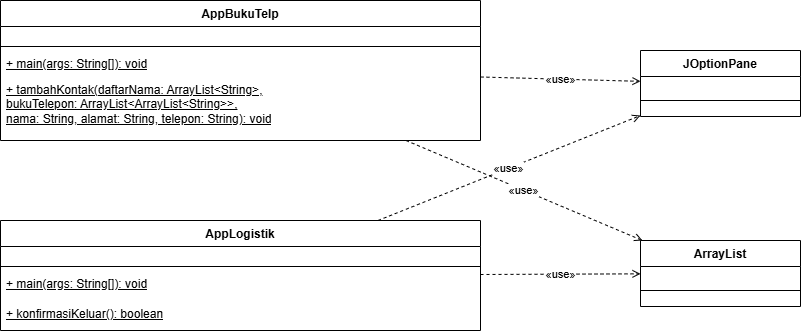

The diagram above was exported from draw.io. Its source (the exported page's mxGraphModel, read from the mxfile embedded in the PNG):
<mxGraphModel dx="921" dy="593" grid="0" gridSize="10" guides="1" tooltips="1" connect="1" arrows="1" fold="1" page="1" pageScale="1" pageWidth="1100" pageHeight="800" math="0" shadow="0">
  <root>
    <mxCell id="0" />
    <mxCell id="1" parent="0" />
    <mxCell id="bt" parent="1" style="swimlane;fontStyle=1;align=center;verticalAlign=top;childLayout=stackLayout;horizontal=1;startSize=26;horizontalStack=0;resizeParent=1;resizeParentMax=0;resizeLast=0;collapsible=0;marginBottom=0;whiteSpace=wrap;html=1;fillColor=#FFFFFF;strokeColor=#000000;fontColor=#000000;" value="AppBukuTelp" vertex="1">
      <mxGeometry height="140" width="480" x="40" y="40" as="geometry" />
    </mxCell>
    <mxCell id="bt-attr" parent="bt" style="text;strokeColor=none;fillColor=none;align=left;verticalAlign=top;spacingLeft=4;spacingRight=4;overflow=hidden;rotatable=0;points=[[0,0.5],[1,0.5]];portConstraint=eastwest;whiteSpace=wrap;html=1;fontColor=#000000;" value="" vertex="1">
      <mxGeometry height="16" width="480" y="26" as="geometry" />
    </mxCell>
    <mxCell id="bt-line" parent="bt" style="line;strokeWidth=1;fillColor=none;align=left;verticalAlign=middle;spacingTop=-1;spacingLeft=3;spacingRight=3;rotatable=0;labelPosition=right;points=[];portConstraint=eastwest;strokeColor=#000000;" value="" vertex="1">
      <mxGeometry height="8" width="480" y="42" as="geometry" />
    </mxCell>
    <mxCell id="bt-m1" parent="bt" style="text;strokeColor=none;fillColor=none;align=left;verticalAlign=top;spacingLeft=4;spacingRight=4;overflow=hidden;rotatable=0;points=[[0,0.5],[1,0.5]];portConstraint=eastwest;whiteSpace=wrap;html=1;fontStyle=4;fontColor=#000000;" value="+ main(args: String[]): void" vertex="1">
      <mxGeometry height="26" width="480" y="50" as="geometry" />
    </mxCell>
    <mxCell id="bt-m2" parent="bt" style="text;strokeColor=none;fillColor=none;align=left;verticalAlign=top;spacingLeft=4;spacingRight=4;overflow=hidden;rotatable=0;points=[[0,0.5],[1,0.5]];portConstraint=eastwest;whiteSpace=wrap;html=1;fontStyle=4;fontColor=#000000;" value="+ tambahKontak(daftarNama: ArrayList&amp;lt;String&amp;gt;,&lt;br&gt;bukuTelepon: ArrayList&amp;lt;ArrayList&amp;lt;String&amp;gt;&amp;gt;,&lt;br&gt;nama: String, alamat: String, telepon: String): void" vertex="1">
      <mxGeometry height="64" width="480" y="76" as="geometry" />
    </mxCell>
    <mxCell id="lg" parent="1" style="swimlane;fontStyle=1;align=center;verticalAlign=top;childLayout=stackLayout;horizontal=1;startSize=26;horizontalStack=0;resizeParent=1;resizeParentMax=0;resizeLast=0;collapsible=0;marginBottom=0;whiteSpace=wrap;html=1;fillColor=#FFFFFF;strokeColor=#000000;fontColor=#000000;" value="AppLogistik" vertex="1">
      <mxGeometry height="110" width="480" x="40" y="260" as="geometry" />
    </mxCell>
    <mxCell id="lg-attr" parent="lg" style="text;strokeColor=none;fillColor=none;align=left;verticalAlign=top;spacingLeft=4;spacingRight=4;overflow=hidden;rotatable=0;points=[[0,0.5],[1,0.5]];portConstraint=eastwest;whiteSpace=wrap;html=1;fontColor=#000000;" value="" vertex="1">
      <mxGeometry height="16" width="480" y="26" as="geometry" />
    </mxCell>
    <mxCell id="lg-line" parent="lg" style="line;strokeWidth=1;fillColor=none;align=left;verticalAlign=middle;spacingTop=-1;spacingLeft=3;spacingRight=3;rotatable=0;labelPosition=right;points=[];portConstraint=eastwest;strokeColor=#000000;" value="" vertex="1">
      <mxGeometry height="8" width="480" y="42" as="geometry" />
    </mxCell>
    <mxCell id="lg-m1" parent="lg" style="text;strokeColor=none;fillColor=none;align=left;verticalAlign=top;spacingLeft=4;spacingRight=4;overflow=hidden;rotatable=0;points=[[0,0.5],[1,0.5]];portConstraint=eastwest;whiteSpace=wrap;html=1;fontStyle=4;fontColor=#000000;" value="+ main(args: String[]): void" vertex="1">
      <mxGeometry height="30" width="480" y="50" as="geometry" />
    </mxCell>
    <mxCell id="lg-m2" parent="lg" style="text;strokeColor=none;fillColor=none;align=left;verticalAlign=top;spacingLeft=4;spacingRight=4;overflow=hidden;rotatable=0;points=[[0,0.5],[1,0.5]];portConstraint=eastwest;whiteSpace=wrap;html=1;fontStyle=4;fontColor=#000000;" value="+ konfirmasiKeluar(): boolean" vertex="1">
      <mxGeometry height="30" width="480" y="80" as="geometry" />
    </mxCell>
    <mxCell id="jp" parent="1" style="swimlane;fontStyle=1;align=center;verticalAlign=top;childLayout=stackLayout;horizontal=1;startSize=26;horizontalStack=0;resizeParent=1;resizeParentMax=0;resizeLast=0;collapsible=0;marginBottom=0;whiteSpace=wrap;html=1;fillColor=#FFFFFF;strokeColor=#000000;fontColor=#000000;" value="JOptionPane" vertex="1">
      <mxGeometry height="66" width="160" x="680" y="90" as="geometry" />
    </mxCell>
    <mxCell id="jp-attr" parent="jp" style="text;strokeColor=none;fillColor=none;align=left;verticalAlign=top;spacingLeft=4;spacingRight=4;overflow=hidden;rotatable=0;points=[[0,0.5],[1,0.5]];portConstraint=eastwest;whiteSpace=wrap;html=1;fontColor=#000000;" value="" vertex="1">
      <mxGeometry height="20" width="160" y="26" as="geometry" />
    </mxCell>
    <mxCell id="jp-line" parent="jp" style="line;strokeWidth=1;fillColor=none;align=left;verticalAlign=middle;spacingTop=-1;spacingLeft=3;spacingRight=3;rotatable=0;labelPosition=right;points=[];portConstraint=eastwest;strokeColor=#000000;" value="" vertex="1">
      <mxGeometry height="8" width="160" y="46" as="geometry" />
    </mxCell>
    <mxCell id="jp-m" parent="jp" style="text;strokeColor=none;fillColor=none;align=left;verticalAlign=top;spacingLeft=4;spacingRight=4;overflow=hidden;rotatable=0;points=[[0,0.5],[1,0.5]];portConstraint=eastwest;whiteSpace=wrap;html=1;fontColor=#000000;" value="" vertex="1">
      <mxGeometry height="12" width="160" y="54" as="geometry" />
    </mxCell>
    <mxCell id="al" parent="1" style="swimlane;fontStyle=1;align=center;verticalAlign=top;childLayout=stackLayout;horizontal=1;startSize=26;horizontalStack=0;resizeParent=1;resizeParentMax=0;resizeLast=0;collapsible=0;marginBottom=0;whiteSpace=wrap;html=1;fillColor=#FFFFFF;strokeColor=#000000;fontColor=#000000;" value="ArrayList" vertex="1">
      <mxGeometry height="66" width="160" x="680" y="280" as="geometry" />
    </mxCell>
    <mxCell id="al-attr" parent="al" style="text;strokeColor=none;fillColor=none;align=left;verticalAlign=top;spacingLeft=4;spacingRight=4;overflow=hidden;rotatable=0;points=[[0,0.5],[1,0.5]];portConstraint=eastwest;whiteSpace=wrap;html=1;fontColor=#000000;" value="" vertex="1">
      <mxGeometry height="20" width="160" y="26" as="geometry" />
    </mxCell>
    <mxCell id="al-line" parent="al" style="line;strokeWidth=1;fillColor=none;align=left;verticalAlign=middle;spacingTop=-1;spacingLeft=3;spacingRight=3;rotatable=0;labelPosition=right;points=[];portConstraint=eastwest;strokeColor=#000000;" value="" vertex="1">
      <mxGeometry height="8" width="160" y="46" as="geometry" />
    </mxCell>
    <mxCell id="al-m" parent="al" style="text;strokeColor=none;fillColor=none;align=left;verticalAlign=top;spacingLeft=4;spacingRight=4;overflow=hidden;rotatable=0;points=[[0,0.5],[1,0.5]];portConstraint=eastwest;whiteSpace=wrap;html=1;fontColor=#000000;" value="" vertex="1">
      <mxGeometry height="12" width="160" y="54" as="geometry" />
    </mxCell>
    <mxCell id="dep1" edge="1" parent="1" source="bt" style="endArrow=open;endFill=0;dashed=1;html=1;rounded=0;strokeColor=#000000;fontColor=#000000;labelBackgroundColor=#FFFFFF;" target="jp" value="«use»">
      <mxGeometry relative="1" as="geometry" />
    </mxCell>
    <mxCell id="dep2" edge="1" parent="1" source="lg" style="endArrow=open;endFill=0;dashed=1;html=1;rounded=0;strokeColor=#000000;fontColor=#000000;labelBackgroundColor=#FFFFFF;" target="jp" value="«use»">
      <mxGeometry relative="1" as="geometry" />
    </mxCell>
    <mxCell id="dep3" edge="1" parent="1" source="bt" style="endArrow=open;endFill=0;dashed=1;html=1;rounded=0;strokeColor=#000000;fontColor=#000000;labelBackgroundColor=#FFFFFF;" target="al" value="«use»">
      <mxGeometry relative="1" as="geometry" />
    </mxCell>
    <mxCell id="dep4" edge="1" parent="1" source="lg" style="endArrow=open;endFill=0;dashed=1;html=1;rounded=0;strokeColor=#000000;fontColor=#000000;labelBackgroundColor=#FFFFFF;" target="al" value="«use»">
      <mxGeometry relative="1" as="geometry" />
    </mxCell>
  </root>
</mxGraphModel>